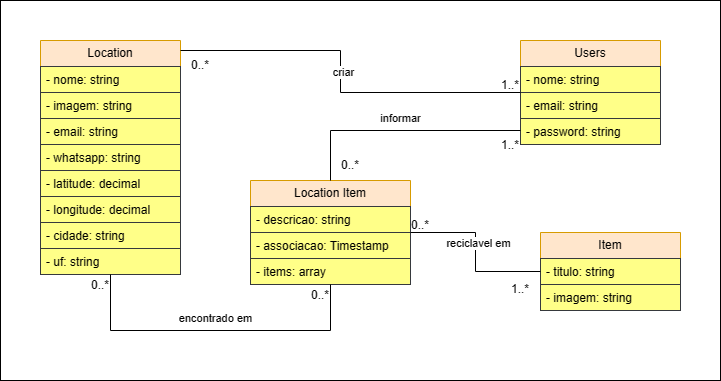

The diagram above was exported from draw.io. Its source (the exported page's mxGraphModel, read from the mxfile embedded in the PNG):
<mxGraphModel dx="1112" dy="519" grid="1" gridSize="10" guides="1" tooltips="1" connect="1" arrows="1" fold="1" page="1" pageScale="1" pageWidth="827" pageHeight="1169" math="0" shadow="0">
  <root>
    <mxCell id="0" />
    <mxCell id="1" parent="0" />
    <mxCell id="LvK4eIxYGAWX6kUm8Y3W-5" value="" style="rounded=0;whiteSpace=wrap;html=1;" vertex="1" parent="1">
      <mxGeometry x="40" y="40" width="720" height="380" as="geometry" />
    </mxCell>
    <mxCell id="LvK4eIxYGAWX6kUm8Y3W-6" value="Item" style="swimlane;fontStyle=0;childLayout=stackLayout;horizontal=1;startSize=26;fillColor=#ffe6cc;horizontalStack=0;resizeParent=1;resizeParentMax=0;resizeLast=0;collapsible=1;marginBottom=0;whiteSpace=wrap;html=1;strokeColor=#d79b00;" vertex="1" parent="1">
      <mxGeometry x="580" y="272" width="140" height="78" as="geometry" />
    </mxCell>
    <mxCell id="LvK4eIxYGAWX6kUm8Y3W-7" value="- titulo: string" style="text;strokeColor=#36393d;fillColor=#ffff88;align=left;verticalAlign=top;spacingLeft=4;spacingRight=4;overflow=hidden;rotatable=0;points=[[0,0.5],[1,0.5]];portConstraint=eastwest;whiteSpace=wrap;html=1;" vertex="1" parent="LvK4eIxYGAWX6kUm8Y3W-6">
      <mxGeometry y="26" width="140" height="26" as="geometry" />
    </mxCell>
    <mxCell id="LvK4eIxYGAWX6kUm8Y3W-8" value="- imagem: string" style="text;strokeColor=#36393d;fillColor=#ffff88;align=left;verticalAlign=top;spacingLeft=4;spacingRight=4;overflow=hidden;rotatable=0;points=[[0,0.5],[1,0.5]];portConstraint=eastwest;whiteSpace=wrap;html=1;" vertex="1" parent="LvK4eIxYGAWX6kUm8Y3W-6">
      <mxGeometry y="52" width="140" height="26" as="geometry" />
    </mxCell>
    <mxCell id="LvK4eIxYGAWX6kUm8Y3W-10" value="Location" style="swimlane;fontStyle=0;childLayout=stackLayout;horizontal=1;startSize=26;fillColor=#ffe6cc;horizontalStack=0;resizeParent=1;resizeParentMax=0;resizeLast=0;collapsible=1;marginBottom=0;whiteSpace=wrap;html=1;strokeColor=#d79b00;" vertex="1" parent="1">
      <mxGeometry x="80" y="80" width="140" height="234" as="geometry" />
    </mxCell>
    <mxCell id="LvK4eIxYGAWX6kUm8Y3W-11" value="- nome: string" style="text;strokeColor=#36393d;fillColor=#ffff88;align=left;verticalAlign=top;spacingLeft=4;spacingRight=4;overflow=hidden;rotatable=0;points=[[0,0.5],[1,0.5]];portConstraint=eastwest;whiteSpace=wrap;html=1;" vertex="1" parent="LvK4eIxYGAWX6kUm8Y3W-10">
      <mxGeometry y="26" width="140" height="26" as="geometry" />
    </mxCell>
    <mxCell id="LvK4eIxYGAWX6kUm8Y3W-12" value="- imagem: string" style="text;strokeColor=#36393d;fillColor=#ffff88;align=left;verticalAlign=top;spacingLeft=4;spacingRight=4;overflow=hidden;rotatable=0;points=[[0,0.5],[1,0.5]];portConstraint=eastwest;whiteSpace=wrap;html=1;" vertex="1" parent="LvK4eIxYGAWX6kUm8Y3W-10">
      <mxGeometry y="52" width="140" height="26" as="geometry" />
    </mxCell>
    <mxCell id="LvK4eIxYGAWX6kUm8Y3W-13" value="- email: string&lt;br&gt;" style="text;strokeColor=#36393d;fillColor=#ffff88;align=left;verticalAlign=top;spacingLeft=4;spacingRight=4;overflow=hidden;rotatable=0;points=[[0,0.5],[1,0.5]];portConstraint=eastwest;whiteSpace=wrap;html=1;" vertex="1" parent="LvK4eIxYGAWX6kUm8Y3W-10">
      <mxGeometry y="78" width="140" height="26" as="geometry" />
    </mxCell>
    <mxCell id="LvK4eIxYGAWX6kUm8Y3W-14" value="- whatsapp: string" style="text;strokeColor=#36393d;fillColor=#ffff88;align=left;verticalAlign=top;spacingLeft=4;spacingRight=4;overflow=hidden;rotatable=0;points=[[0,0.5],[1,0.5]];portConstraint=eastwest;whiteSpace=wrap;html=1;" vertex="1" parent="LvK4eIxYGAWX6kUm8Y3W-10">
      <mxGeometry y="104" width="140" height="26" as="geometry" />
    </mxCell>
    <mxCell id="LvK4eIxYGAWX6kUm8Y3W-15" value="- latitude: decimal" style="text;strokeColor=#36393d;fillColor=#ffff88;align=left;verticalAlign=top;spacingLeft=4;spacingRight=4;overflow=hidden;rotatable=0;points=[[0,0.5],[1,0.5]];portConstraint=eastwest;whiteSpace=wrap;html=1;" vertex="1" parent="LvK4eIxYGAWX6kUm8Y3W-10">
      <mxGeometry y="130" width="140" height="26" as="geometry" />
    </mxCell>
    <mxCell id="LvK4eIxYGAWX6kUm8Y3W-16" value="- longitude: decimal" style="text;strokeColor=#36393d;fillColor=#ffff88;align=left;verticalAlign=top;spacingLeft=4;spacingRight=4;overflow=hidden;rotatable=0;points=[[0,0.5],[1,0.5]];portConstraint=eastwest;whiteSpace=wrap;html=1;" vertex="1" parent="LvK4eIxYGAWX6kUm8Y3W-10">
      <mxGeometry y="156" width="140" height="26" as="geometry" />
    </mxCell>
    <mxCell id="LvK4eIxYGAWX6kUm8Y3W-18" value="- cidade: string" style="text;strokeColor=#36393d;fillColor=#ffff88;align=left;verticalAlign=top;spacingLeft=4;spacingRight=4;overflow=hidden;rotatable=0;points=[[0,0.5],[1,0.5]];portConstraint=eastwest;whiteSpace=wrap;html=1;" vertex="1" parent="LvK4eIxYGAWX6kUm8Y3W-10">
      <mxGeometry y="182" width="140" height="26" as="geometry" />
    </mxCell>
    <mxCell id="LvK4eIxYGAWX6kUm8Y3W-17" value="- uf: string" style="text;strokeColor=#36393d;fillColor=#ffff88;align=left;verticalAlign=top;spacingLeft=4;spacingRight=4;overflow=hidden;rotatable=0;points=[[0,0.5],[1,0.5]];portConstraint=eastwest;whiteSpace=wrap;html=1;" vertex="1" parent="LvK4eIxYGAWX6kUm8Y3W-10">
      <mxGeometry y="208" width="140" height="26" as="geometry" />
    </mxCell>
    <mxCell id="LvK4eIxYGAWX6kUm8Y3W-23" value="Users" style="swimlane;fontStyle=0;childLayout=stackLayout;horizontal=1;startSize=26;fillColor=#ffe6cc;horizontalStack=0;resizeParent=1;resizeParentMax=0;resizeLast=0;collapsible=1;marginBottom=0;whiteSpace=wrap;html=1;strokeColor=#d79b00;" vertex="1" parent="1">
      <mxGeometry x="560" y="80" width="140" height="104" as="geometry" />
    </mxCell>
    <mxCell id="LvK4eIxYGAWX6kUm8Y3W-24" value="- nome: string" style="text;strokeColor=#36393d;fillColor=#ffff88;align=left;verticalAlign=top;spacingLeft=4;spacingRight=4;overflow=hidden;rotatable=0;points=[[0,0.5],[1,0.5]];portConstraint=eastwest;whiteSpace=wrap;html=1;" vertex="1" parent="LvK4eIxYGAWX6kUm8Y3W-23">
      <mxGeometry y="26" width="140" height="26" as="geometry" />
    </mxCell>
    <mxCell id="LvK4eIxYGAWX6kUm8Y3W-25" value="- email: string" style="text;strokeColor=#36393d;fillColor=#ffff88;align=left;verticalAlign=top;spacingLeft=4;spacingRight=4;overflow=hidden;rotatable=0;points=[[0,0.5],[1,0.5]];portConstraint=eastwest;whiteSpace=wrap;html=1;" vertex="1" parent="LvK4eIxYGAWX6kUm8Y3W-23">
      <mxGeometry y="52" width="140" height="26" as="geometry" />
    </mxCell>
    <mxCell id="LvK4eIxYGAWX6kUm8Y3W-26" value="- password: string" style="text;strokeColor=#36393d;fillColor=#ffff88;align=left;verticalAlign=top;spacingLeft=4;spacingRight=4;overflow=hidden;rotatable=0;points=[[0,0.5],[1,0.5]];portConstraint=eastwest;whiteSpace=wrap;html=1;" vertex="1" parent="LvK4eIxYGAWX6kUm8Y3W-23">
      <mxGeometry y="78" width="140" height="26" as="geometry" />
    </mxCell>
    <mxCell id="LvK4eIxYGAWX6kUm8Y3W-27" value="Location Item" style="swimlane;fontStyle=0;childLayout=stackLayout;horizontal=1;startSize=26;fillColor=#ffe6cc;horizontalStack=0;resizeParent=1;resizeParentMax=0;resizeLast=0;collapsible=1;marginBottom=0;whiteSpace=wrap;html=1;strokeColor=#d79b00;" vertex="1" parent="1">
      <mxGeometry x="290" y="220" width="160" height="104" as="geometry" />
    </mxCell>
    <mxCell id="LvK4eIxYGAWX6kUm8Y3W-28" value="- descricao: string" style="text;strokeColor=#36393d;fillColor=#ffff88;align=left;verticalAlign=top;spacingLeft=4;spacingRight=4;overflow=hidden;rotatable=0;points=[[0,0.5],[1,0.5]];portConstraint=eastwest;whiteSpace=wrap;html=1;" vertex="1" parent="LvK4eIxYGAWX6kUm8Y3W-27">
      <mxGeometry y="26" width="160" height="26" as="geometry" />
    </mxCell>
    <mxCell id="LvK4eIxYGAWX6kUm8Y3W-29" value="- associacao: Timestamp" style="text;strokeColor=#36393d;fillColor=#ffff88;align=left;verticalAlign=top;spacingLeft=4;spacingRight=4;overflow=hidden;rotatable=0;points=[[0,0.5],[1,0.5]];portConstraint=eastwest;whiteSpace=wrap;html=1;" vertex="1" parent="LvK4eIxYGAWX6kUm8Y3W-27">
      <mxGeometry y="52" width="160" height="26" as="geometry" />
    </mxCell>
    <mxCell id="LvK4eIxYGAWX6kUm8Y3W-30" value="- items: array" style="text;strokeColor=#36393d;fillColor=#ffff88;align=left;verticalAlign=top;spacingLeft=4;spacingRight=4;overflow=hidden;rotatable=0;points=[[0,0.5],[1,0.5]];portConstraint=eastwest;whiteSpace=wrap;html=1;" vertex="1" parent="LvK4eIxYGAWX6kUm8Y3W-27">
      <mxGeometry y="78" width="160" height="26" as="geometry" />
    </mxCell>
    <mxCell id="LvK4eIxYGAWX6kUm8Y3W-31" value="reciclavel em" style="endArrow=none;html=1;endSize=12;startArrow=none;startSize=14;startFill=0;edgeStyle=orthogonalEdgeStyle;align=center;verticalAlign=bottom;endFill=0;rounded=0;entryX=0;entryY=0.5;entryDx=0;entryDy=0;" edge="1" parent="1" source="LvK4eIxYGAWX6kUm8Y3W-27" target="LvK4eIxYGAWX6kUm8Y3W-7">
      <mxGeometry y="3" relative="1" as="geometry">
        <mxPoint x="340" y="260" as="sourcePoint" />
        <mxPoint x="500" y="260" as="targetPoint" />
      </mxGeometry>
    </mxCell>
    <mxCell id="LvK4eIxYGAWX6kUm8Y3W-32" value="1..*" style="text;html=1;strokeColor=none;fillColor=none;align=center;verticalAlign=middle;whiteSpace=wrap;rounded=0;" vertex="1" parent="1">
      <mxGeometry x="530" y="314" width="60" height="30" as="geometry" />
    </mxCell>
    <mxCell id="LvK4eIxYGAWX6kUm8Y3W-33" value="0..*" style="text;html=1;strokeColor=none;fillColor=none;align=center;verticalAlign=middle;whiteSpace=wrap;rounded=0;" vertex="1" parent="1">
      <mxGeometry x="110" y="310" width="60" height="30" as="geometry" />
    </mxCell>
    <mxCell id="LvK4eIxYGAWX6kUm8Y3W-34" value="encontrado em" style="endArrow=none;html=1;endSize=12;startArrow=none;startSize=14;startFill=0;edgeStyle=orthogonalEdgeStyle;align=center;verticalAlign=bottom;endFill=0;rounded=0;" edge="1" parent="1" source="LvK4eIxYGAWX6kUm8Y3W-10" target="LvK4eIxYGAWX6kUm8Y3W-27">
      <mxGeometry y="3" relative="1" as="geometry">
        <mxPoint x="380" y="334" as="sourcePoint" />
        <mxPoint x="580" y="389" as="targetPoint" />
        <Array as="points">
          <mxPoint x="150" y="370" />
          <mxPoint x="370" y="370" />
        </Array>
      </mxGeometry>
    </mxCell>
    <mxCell id="LvK4eIxYGAWX6kUm8Y3W-35" value="0..*" style="text;html=1;strokeColor=none;fillColor=none;align=center;verticalAlign=middle;whiteSpace=wrap;rounded=0;" vertex="1" parent="1">
      <mxGeometry x="330" y="320" width="60" height="30" as="geometry" />
    </mxCell>
    <mxCell id="LvK4eIxYGAWX6kUm8Y3W-36" value="0..*" style="text;html=1;strokeColor=none;fillColor=none;align=center;verticalAlign=middle;whiteSpace=wrap;rounded=0;" vertex="1" parent="1">
      <mxGeometry x="430" y="250" width="60" height="30" as="geometry" />
    </mxCell>
    <mxCell id="LvK4eIxYGAWX6kUm8Y3W-37" value="criar" style="endArrow=none;html=1;endSize=12;startArrow=none;startSize=14;startFill=0;edgeStyle=orthogonalEdgeStyle;align=center;verticalAlign=bottom;endFill=0;rounded=0;" edge="1" parent="1" source="LvK4eIxYGAWX6kUm8Y3W-10" target="LvK4eIxYGAWX6kUm8Y3W-23">
      <mxGeometry y="3" relative="1" as="geometry">
        <mxPoint x="160" y="324" as="sourcePoint" />
        <mxPoint x="380" y="334" as="targetPoint" />
        <Array as="points">
          <mxPoint x="380" y="90" />
          <mxPoint x="380" y="132" />
        </Array>
      </mxGeometry>
    </mxCell>
    <mxCell id="LvK4eIxYGAWX6kUm8Y3W-38" value="1..*" style="text;html=1;strokeColor=none;fillColor=none;align=center;verticalAlign=middle;whiteSpace=wrap;rounded=0;" vertex="1" parent="1">
      <mxGeometry x="520" y="110" width="60" height="30" as="geometry" />
    </mxCell>
    <mxCell id="LvK4eIxYGAWX6kUm8Y3W-39" value="informar" style="endArrow=none;html=1;endSize=12;startArrow=none;startSize=14;startFill=0;edgeStyle=orthogonalEdgeStyle;align=center;verticalAlign=bottom;endFill=0;rounded=0;" edge="1" parent="1" source="LvK4eIxYGAWX6kUm8Y3W-27" target="LvK4eIxYGAWX6kUm8Y3W-23">
      <mxGeometry y="3" relative="1" as="geometry">
        <mxPoint x="230" y="100" as="sourcePoint" />
        <mxPoint x="570" y="142" as="targetPoint" />
        <Array as="points">
          <mxPoint x="370" y="170" />
        </Array>
      </mxGeometry>
    </mxCell>
    <mxCell id="LvK4eIxYGAWX6kUm8Y3W-40" value="1..*" style="text;html=1;strokeColor=none;fillColor=none;align=center;verticalAlign=middle;whiteSpace=wrap;rounded=0;" vertex="1" parent="1">
      <mxGeometry x="520" y="170" width="60" height="30" as="geometry" />
    </mxCell>
    <mxCell id="LvK4eIxYGAWX6kUm8Y3W-41" value="0..*" style="text;html=1;strokeColor=none;fillColor=none;align=center;verticalAlign=middle;whiteSpace=wrap;rounded=0;" vertex="1" parent="1">
      <mxGeometry x="360" y="190" width="60" height="30" as="geometry" />
    </mxCell>
    <mxCell id="LvK4eIxYGAWX6kUm8Y3W-42" value="0..*" style="text;html=1;strokeColor=none;fillColor=none;align=center;verticalAlign=middle;whiteSpace=wrap;rounded=0;" vertex="1" parent="1">
      <mxGeometry x="210" y="90" width="60" height="30" as="geometry" />
    </mxCell>
  </root>
</mxGraphModel>